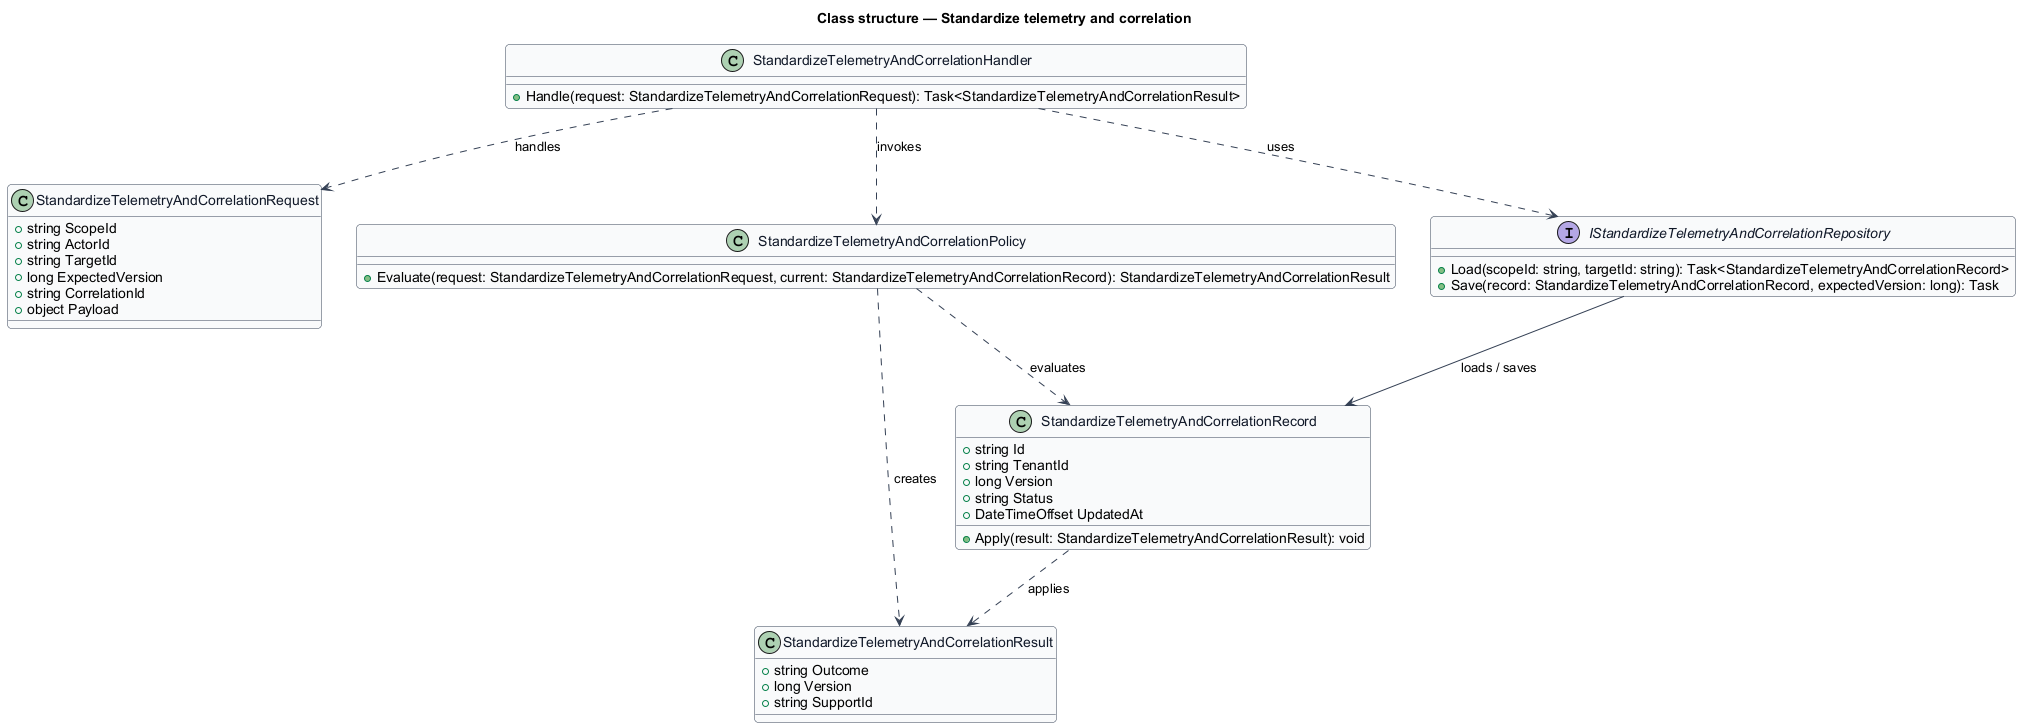

The diagram above was rendered by PlantUML. Its source (embedded in the PNG):
@startuml
skinparam backgroundColor #FFFFFF
skinparam shadowing false
skinparam roundcorner 8
skinparam defaultFontName Arial
skinparam ArrowColor #344054
skinparam class {
  BorderColor #344054
  FontColor #101828
  BackgroundColor #F9FAFB
}
title Class structure — Standardize telemetry and correlation

class StandardizeTelemetryAndCorrelationRequest {
  +string ScopeId
  +string ActorId
  +string TargetId
  +long ExpectedVersion
  +string CorrelationId
  +object Payload
}

class StandardizeTelemetryAndCorrelationResult {
  +string Outcome
  +long Version
  +string SupportId
}

class StandardizeTelemetryAndCorrelationRecord {
  +string Id
  +string TenantId
  +long Version
  +string Status
  +DateTimeOffset UpdatedAt
  +Apply(result: StandardizeTelemetryAndCorrelationResult): void
}

class StandardizeTelemetryAndCorrelationPolicy {
  +Evaluate(request: StandardizeTelemetryAndCorrelationRequest, current: StandardizeTelemetryAndCorrelationRecord): StandardizeTelemetryAndCorrelationResult
}

interface IStandardizeTelemetryAndCorrelationRepository {
  +Load(scopeId: string, targetId: string): Task<StandardizeTelemetryAndCorrelationRecord>
  +Save(record: StandardizeTelemetryAndCorrelationRecord, expectedVersion: long): Task
}

class StandardizeTelemetryAndCorrelationHandler {
  +Handle(request: StandardizeTelemetryAndCorrelationRequest): Task<StandardizeTelemetryAndCorrelationResult>
}

StandardizeTelemetryAndCorrelationHandler ..> StandardizeTelemetryAndCorrelationRequest : handles
StandardizeTelemetryAndCorrelationHandler ..> StandardizeTelemetryAndCorrelationPolicy : invokes
StandardizeTelemetryAndCorrelationHandler ..> IStandardizeTelemetryAndCorrelationRepository : uses
IStandardizeTelemetryAndCorrelationRepository --> StandardizeTelemetryAndCorrelationRecord : loads / saves
StandardizeTelemetryAndCorrelationPolicy ..> StandardizeTelemetryAndCorrelationRecord : evaluates
StandardizeTelemetryAndCorrelationPolicy ..> StandardizeTelemetryAndCorrelationResult : creates
StandardizeTelemetryAndCorrelationRecord ..> StandardizeTelemetryAndCorrelationResult : applies
@enduml